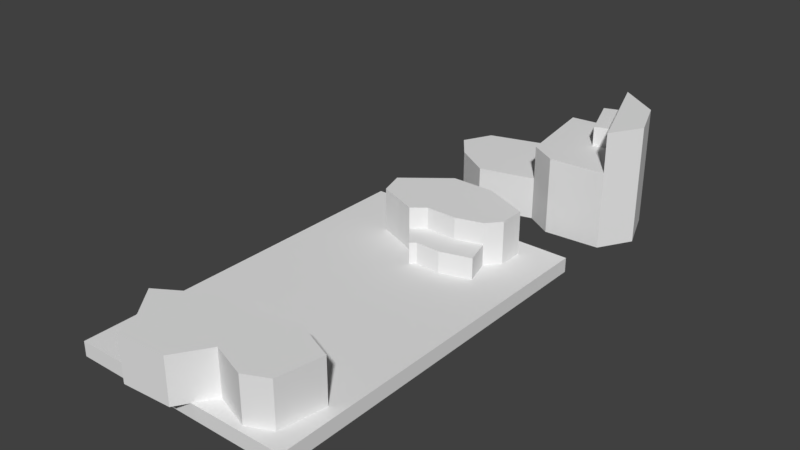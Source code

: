 # Source: Level1.blend  (saved by Blender 2.79.0; exported with 4.5.12 LTS)
import bpy
from mathutils import Matrix  # noqa: F401  (used for matrix-valued properties, if any)

bpy.ops.wm.read_factory_settings(use_empty=True)
scene = bpy.context.scene
scene.name = 'Scene'

# ---- collections
col_collection_1 = bpy.data.collections.new('Collection 1'); scene.collection.children.link(col_collection_1)

# ---- world
world_world = bpy.data.worlds.new('World'); scene.world = world_world
world_world.color = (0.05088, 0.05088, 0.05088)
world_world.use_sun_shadow = False
world_world.sun_shadow_jitter_overblur = 0.0
world_world.cycles.sampling_method = 'MANUAL'

# ---- meshes
me_plane_003 = bpy.data.meshes.new('Plane.003')
me_plane_003.from_pydata([(-9.858, -5.491, 0.0), (-13.03, -1.456, 0.0), (-6.418, 2.646, 0.0), (-1.323, 2.316, 4.182e-08), (-8.402, -9.13, 0.0), (-1.786, -8.733, 0.0), (1.059, -4.367, 2.175e-07), (5.954, -6.153, 0.0), (9.064, -4.697, 0.0), (10.19, 1.389, 0.0), (4.764, 3.705, 0.0), (-9.858, -5.491, 6.077), (-13.03, -1.456, 6.077), (-6.418, 2.646, 6.077), (-1.323, 2.316, 6.077), (-8.402, -9.13, 6.077), (-1.786, -8.733, 6.077), (1.059, -4.367, 6.077), (5.954, -6.153, 6.077), (9.064, -4.697, 6.077), (10.19, 1.389, 6.077), (4.764, 3.705, 6.077)], [], [(5, 6, 17, 16), (2, 1, 12, 13), (9, 10, 21, 20), (6, 7, 18, 17), (3, 2, 13, 14), (3, 14, 21, 10), (0, 4, 15, 11), (7, 8, 19, 18), (4, 5, 16, 15), (1, 0, 11, 12), (8, 9, 20, 19), (11, 15, 16, 17, 18, 19, 20, 21, 14, 13, 12)])
me_plane_003.use_remesh_preserve_volume = False
me_plane_003.use_remesh_preserve_attributes = False
me_plane_003.use_mirror_vertex_groups = False
me_plane_003.update()
me_plane = bpy.data.meshes.new('Plane')
me_plane.from_pydata([(-15.0, -38.37, -3.808e-06), (15.0, -38.37, -3.808e-06), (-15.0, 10.9, 0.0), (15.0, 10.9, 0.0)], [], [(0, 1, 3, 2)])
me_plane.use_remesh_preserve_volume = False
me_plane.use_remesh_preserve_attributes = False
me_plane.use_mirror_vertex_groups = False
me_plane.update()
me_plane.normals_split_custom_set([tuple(v) for v in zip(*[iter([0.0, -7.728e-08, 1.0, 0.0, -7.728e-08, 1.0, 0.0, -7.728e-08, 1.0, 0.0, -7.728e-08, 1.0])] * 3)])
me_plane_001 = bpy.data.meshes.new('Plane.001')
me_plane_001.from_pydata([(4.67, 1.662, 0.0), (0.5151, 1.728, 0.0), (-1.246, 0.2991, 0.0), (-3.872, 1.396, 0.0), (8.259, 2.725, 0.0), (9.854, 4.586, 0.0), (9.854, 8.043, 0.0), (3.606, 10.7, 0.0), (-2.177, 10.7, 0.0), (-8.026, 6.049, 0.0), (-6.963, 2.592, 0.0), (4.67, 1.662, 5.804), (0.5151, 1.728, 5.804), (-1.246, 0.2991, 5.804), (-3.872, 1.396, 5.804), (8.259, 2.725, 5.804), (9.854, 4.586, 5.804), (9.854, 8.043, 5.804), (3.606, 10.7, 5.804), (-2.177, 10.7, 5.804), (-8.026, 6.049, 5.804), (-6.963, 2.592, 5.804), (0.5151, 1.728, 2.902), (-1.246, 0.2991, 2.902), (-6.963, 2.592, 2.902), (-8.026, 6.049, 2.902), (3.606, 10.7, 2.902), (9.854, 8.043, 2.902), (-3.872, 1.396, 2.902), (8.259, 2.725, 2.902), (4.67, 1.662, 2.902), (-2.177, 10.7, 2.902), (9.854, 4.586, 2.902), (5.177, -2.046, 0.0), (9.31, -0.821, 0.0), (1.801, -1.992, 0.0), (1.084, -2.573, 0.0), (1.084, -2.573, 2.902), (5.177, -2.046, 2.902), (1.801, -1.992, 2.902), (9.31, -0.821, 2.902)], [], [(23, 22, 12, 13), (25, 24, 21, 20), (27, 26, 18, 17), (28, 23, 13, 14), (28, 14, 21, 24), (30, 29, 15, 11), (26, 31, 19, 18), (29, 32, 16, 15), (22, 30, 11, 12), (31, 25, 20, 19), (32, 27, 17, 16), (11, 15, 16, 17, 18, 19, 20, 21, 14, 13, 12), (5, 6, 27, 32), (8, 9, 25, 31), (0, 4, 34, 33), (4, 5, 32, 29), (7, 8, 31, 26), (2, 1, 35, 36), (3, 28, 24, 10), (3, 2, 23, 28), (6, 7, 26, 27), (9, 10, 24, 25), (30, 22, 39, 38), (35, 33, 38, 39), (33, 34, 40, 38), (36, 35, 39, 37), (4, 29, 40, 34), (29, 30, 38, 40), (1, 0, 33, 35), (23, 2, 36, 37), (22, 23, 37, 39)])
me_plane_001.polygons.foreach_set('use_smooth', [True] * 31)
_k = set([(2, 23), (2, 36), (3, 28), (4, 29), (4, 34), (5, 32), (6, 27), (7, 26), (8, 31), (9, 25), (10, 24), (11, 12), (11, 15), (11, 30), (12, 13), (12, 22), (13, 14), (13, 23), (14, 21), (14, 28), (15, 16), (15, 29), (16, 17), (16, 32), (17, 18), (17, 27), (18, 19), (18, 26), (19, 20), (19, 31), (20, 21), (20, 25), (21, 24), (22, 23), (22, 30), (23, 37), (29, 30), (29, 40), (33, 34), (33, 35), (33, 38), (34, 40), (35, 36), (35, 39), (36, 37), (37, 39), (38, 39), (38, 40)])
me_plane_001.attributes.new('sharp_edge', 'BOOLEAN', 'EDGE').data.foreach_set('value', [ (min(e.vertices), max(e.vertices)) in _k for e in me_plane_001.edges])
me_plane_001.use_remesh_preserve_volume = False
me_plane_001.use_remesh_preserve_attributes = False
me_plane_001.use_mirror_vertex_groups = False
me_plane_001.update()
me_plane_001.normals_split_custom_set([tuple(v) for v in zip(*[iter([0.63, -0.7766, 0.0, 0.63, -0.7766, 0.0, 0.63, -0.7766, 0.0, 0.63, -0.7766, 0.0, -0.9558, -0.2941, 0.0, -0.9558, -0.2941, 0.0, -0.9558, -0.2941, 0.0, -0.9558, -0.2941, 0.0, 0.3916, 0.9202, 0.0, 0.3916, 0.9202, 0.0, 0.3916, 0.9202, 0.0, 0.3916, 0.9202, 0.0, -0.3854, -0.9227, 0.0, -0.3854, -0.9227, 0.0, -0.3854, -0.9227, 0.0, -0.3854, -0.9227, 0.0, -0.361, -0.9326, 0.0, -0.361, -0.9326, 0.0, -0.361, -0.9326, 0.0, -0.361, -0.9326, 0.0, 0.2841, -0.9588, 0.0, 0.2841, -0.9588, 0.0, 0.2841, -0.9588, 0.0, 0.2841, -0.9588, 0.0, 0.0, 1.0, 0.0, 0.0, 1.0, 0.0, 0.0, 1.0, 0.0, 0.0, 1.0, 0.0, 0.7593, -0.6508, 0.0, 0.7593, -0.6508, 0.0, 0.7593, -0.6508, 0.0, 0.7593, -0.6508, 0.0, -0.016, -0.9999, 0.0, -0.016, -0.9999, 0.0, -0.016, -0.9999, 0.0, -0.016, -0.9999, 0.0, -0.6225, 0.7826, 0.0, -0.6225, 0.7826, 0.0, -0.6225, 0.7826, 0.0, -0.6225, 0.7826, 0.0, 1.0, 0.0, 0.0, 1.0, 0.0, 0.0, 1.0, 0.0, 0.0, 1.0, 0.0, 0.0, 1.424e-08, 0.0, 1.0, 1.424e-08, 0.0, 1.0, 1.424e-08, 0.0, 1.0, 1.424e-08, 0.0, 1.0, 1.424e-08, 0.0, 1.0, 1.424e-08, 0.0, 1.0, 1.424e-08, 0.0, 1.0, 1.424e-08, 0.0, 1.0, 1.424e-08, 0.0, 1.0, 1.424e-08, 0.0, 1.0, 1.424e-08, 0.0, 1.0, 1.0, 0.0, 0.0, 1.0, 0.0, 0.0, 1.0, 0.0, 0.0, 1.0, 0.0, 0.0, -0.6225, 0.7826, 0.0, -0.6225, 0.7826, 0.0, -0.6225, 0.7826, 0.0, -0.6225, 0.7826, 0.0, 0.0, 0.0, -1.0, 0.0, 0.0, -1.0, 0.0, 0.0, -1.0, 0.0, 0.0, -1.0, 0.7593, -0.6508, 0.0, 0.7593, -0.6508, 0.0, 0.7593, -0.6508, 0.0, 0.7593, -0.6508, 0.0, 0.0, 1.0, 0.0, 0.0, 1.0, 0.0, 0.0, 1.0, 0.0, 0.0, 1.0, 0.0, 0.0, 0.0, -1.0, 0.0, 0.0, -1.0, 0.0, 0.0, -1.0, 0.0, 0.0, -1.0, -0.361, -0.9326, 0.0, -0.361, -0.9326, 0.0, -0.361, -0.9326, 0.0, -0.361, -0.9326, 0.0, -0.3854, -0.9227, 0.0, -0.3854, -0.9227, 0.0, -0.3854, -0.9227, 0.0, -0.3854, -0.9227, 0.0, 0.3916, 0.9202, 0.0, 0.3916, 0.9202, 0.0, 0.3916, 0.9202, 0.0, 0.3916, 0.9202, 0.0, -0.9558, -0.2941, 0.0, -0.9558, -0.2941, 0.0, -0.9558, -0.2941, 0.0, -0.9558, -0.2941, 0.0, -8.559e-09, 0.0, 1.0, -8.559e-09, 0.0, 1.0, -8.559e-09, 0.0, 1.0, -8.559e-09, 0.0, 1.0, -0.016, -0.9999, 0.0, -0.016, -0.9999, 0.0, -0.016, -0.9999, 0.0, -0.016, -0.9999, 0.0, 0.2841, -0.9588, 0.0, 0.2841, -0.9588, 0.0, 0.2841, -0.9588, 0.0, 0.2841, -0.9588, 0.0, 0.63, -0.7766, 0.0, 0.63, -0.7766, 0.0, 0.63, -0.7766, 0.0, 0.63, -0.7766, 0.0, 0.9588, 0.2841, 0.0, 0.9588, 0.2841, 0.0, 0.9588, 0.2841, 0.0, 0.9588, 0.2841, 0.0, 0.0, 0.0, 1.0, -8.559e-09, 0.0, 1.0, -8.559e-09, 0.0, 1.0, 0.0, 0.0, 1.0, 0.0, 0.0, -1.0, 0.0, 0.0, -1.0, 0.0, 0.0, -1.0, 0.0, 0.0, -1.0, -0.7766, -0.63, 0.0, -0.7766, -0.63, 0.0, -0.7766, -0.63, 0.0, -0.7766, -0.63, 0.0, -8.559e-09, 0.0, 1.0, 0.0, 0.0, 1.0, 0.0, 0.0, 1.0, -8.559e-09, 0.0, 1.0])] * 3)])
me_plane_002 = bpy.data.meshes.new('Plane.002')
me_plane_002.from_pydata([(6.51, -4.75, 0.0), (2.982, -2.655, 0.0), (-4.296, -4.529, 0.0), (-9.148, -1.497, 0.0), (13.84, -4.254, 0.0), (16.38, 0.04675, 0.0), (14.12, 5.891, 0.0), (8.661, 9.75, 0.0), (1.218, 9.034, 0.0), (-9.809, 5.726, 0.0), (-11.74, 1.866, 0.0), (6.51, -4.75, 5.723), (2.982, -2.655, 5.723), (-4.296, -4.529, 5.723), (-9.148, -1.497, 5.723), (13.84, -4.254, 5.723), (16.38, 0.04675, 5.723), (14.12, 5.891, 5.723), (8.661, 9.75, 5.723), (1.218, 9.034, 5.723), (-9.809, 5.726, 5.723), (-11.74, 1.866, 5.723), (6.51, -4.75, 10.22), (13.84, -4.254, 10.22), (2.982, -2.655, 10.22), (16.38, 0.04675, 10.22), (14.12, 5.891, 10.22), (8.661, 9.75, 10.22), (1.218, 9.034, 10.22), (13.84, -4.254, 15.43), (16.38, 0.04675, 15.43), (14.12, 5.891, 15.43), (8.661, 9.75, 15.43), (14.12, 5.891, 12.82), (16.38, 0.04675, 12.82), (13.84, -4.254, 12.82), (8.661, 9.75, 12.82), (11.08, 3.208, 10.22), (11.08, 3.208, 15.43), (11.08, 3.208, 12.82), (8.37, 2.204, 10.22), (5.949, 8.747, 10.22), (5.949, 8.747, 12.82), (8.37, 2.204, 12.82)], [], [(2, 1, 12, 13), (9, 10, 21, 20), (6, 7, 18, 17), (3, 2, 13, 14), (3, 14, 21, 10), (0, 4, 15, 11), (7, 8, 19, 18), (4, 5, 16, 15), (1, 0, 11, 12), (8, 9, 20, 19), (5, 6, 17, 16), (12, 19, 20, 21, 14, 13), (18, 19, 28, 27), (27, 28, 24), (16, 17, 26, 25), (12, 11, 22, 24), (17, 18, 27, 26), (15, 16, 25, 23), (19, 12, 24, 28), (11, 15, 23, 22), (39, 35, 29, 38), (24, 22, 27), (23, 37, 27, 22), (34, 33, 31, 30), (29, 31, 32, 38), (29, 30, 31), (33, 36, 32, 31), (35, 34, 30, 29), (23, 25, 34, 35), (26, 27, 36, 33), (25, 26, 33, 34), (37, 23, 35, 39), (27, 37, 40, 41), (36, 39, 38, 32), (41, 40, 43, 42), (36, 27, 41, 42), (37, 39, 43, 40), (39, 36, 42, 43)])
me_plane_002.polygons.foreach_set('use_smooth', [True] * 38)
_k = set([(0, 11), (1, 12), (2, 13), (3, 14), (4, 15), (5, 16), (6, 17), (7, 18), (8, 19), (9, 20), (10, 21), (11, 22), (12, 13), (12, 19), (12, 24), (13, 14), (14, 21), (15, 23), (16, 25), (17, 26), (18, 27), (19, 20), (19, 28), (20, 21), (22, 23), (22, 24), (23, 35), (23, 37), (24, 28), (25, 34), (26, 33), (27, 28), (27, 36), (27, 37), (27, 41), (29, 30), (29, 35), (29, 38), (30, 31), (30, 34), (31, 32), (31, 33), (32, 36), (32, 38), (36, 39), (36, 42), (37, 39), (37, 40), (39, 43), (40, 41), (40, 43), (41, 42), (42, 43)])
me_plane_002.attributes.new('sharp_edge', 'BOOLEAN', 'EDGE').data.foreach_set('value', [ (min(e.vertices), max(e.vertices)) in _k for e in me_plane_002.edges])
me_plane_002.use_remesh_preserve_volume = False
me_plane_002.use_remesh_preserve_attributes = False
me_plane_002.use_mirror_vertex_groups = False
me_plane_002.update()
me_plane_002.normals_split_custom_set([tuple(v) for v in zip(*[iter([0.2494, -0.9684, 0.0, 0.2494, -0.9684, 0.0, 0.2494, -0.9684, 0.0, 0.2494, -0.9684, 0.0, -0.8944, 0.4472, 0.0, -0.8944, 0.4472, 0.0, -0.8944, 0.4472, 0.0, -0.8944, 0.4472, 0.0, 0.5773, 0.8165, 0.0, 0.5773, 0.8165, 0.0, 0.5773, 0.8165, 0.0, 0.5773, 0.8165, 0.0, -0.53, -0.848, 0.0, -0.53, -0.848, 0.0, -0.53, -0.848, 0.0, -0.53, -0.848, 0.0, -0.7921, -0.6103, 0.0, -0.7921, -0.6103, 0.0, -0.7921, -0.6103, 0.0, -0.7921, -0.6103, 0.0, 0.06751, -0.9977, 0.0, 0.06751, -0.9977, 0.0, 0.06751, -0.9977, 0.0, 0.06751, -0.9977, 0.0, -0.09585, 0.9954, 0.0, -0.09585, 0.9954, 0.0, -0.09585, 0.9954, 0.0, -0.09585, 0.9954, 0.0, 0.8614, -0.508, 0.0, 0.8614, -0.508, 0.0, 0.8614, -0.508, 0.0, 0.8614, -0.508, 0.0, -0.5105, -0.8599, 0.0, -0.5105, -0.8599, 0.0, -0.5105, -0.8599, 0.0, -0.5105, -0.8599, 0.0, -0.2873, 0.9578, 0.0, -0.2873, 0.9578, 0.0, -0.2873, 0.9578, 0.0, -0.2873, 0.9578, 0.0, 0.9327, 0.3607, 0.0, 0.9327, 0.3607, 0.0, 0.9327, 0.3607, 0.0, 0.9327, 0.3607, 0.0, 1.417e-08, 0.0, 1.0, 1.417e-08, 0.0, 1.0, 1.417e-08, 0.0, 1.0, 1.417e-08, 0.0, 1.0, 1.417e-08, 0.0, 1.0, 1.417e-08, 0.0, 1.0, -0.09585, 0.9954, 0.0, -0.09585, 0.9954, 0.0, -0.09585, 0.9954, 0.0, -0.09585, 0.9954, 0.0, 0.0, 0.0, 1.0, 0.0, 0.0, 1.0, 0.0, 0.0, 1.0, 0.9327, 0.3607, 0.0, 0.9327, 0.3607, 0.0, 0.9327, 0.3607, 0.0, 0.9327, 0.3607, 0.0, -0.5105, -0.8599, 0.0, -0.5105, -0.8599, 0.0, -0.5105, -0.8599, 0.0, -0.5105, -0.8599, 0.0, 0.5773, 0.8165, 0.0, 0.5773, 0.8165, 0.0, 0.5773, 0.8165, 0.0, 0.5773, 0.8165, 0.0, 0.8614, -0.508, 0.0, 0.8614, -0.508, 0.0, 0.8614, -0.508, 0.0, 0.8614, -0.508, 0.0, -0.9888, -0.1493, 0.0, -0.9888, -0.1493, 0.0, -0.9888, -0.1493, 0.0, -0.9888, -0.1493, 0.0, 0.06751, -0.9977, 0.0, 0.06751, -0.9977, 0.0, 0.06751, -0.9977, 0.0, 0.06751, -0.9977, 0.0, -0.9378, -0.3471, 0.0, -0.9378, -0.3471, 0.0, -0.9378, -0.3471, 0.0, -0.9378, -0.3471, 0.0, 0.0, 0.0, 1.0, 0.0, 0.0, 1.0, 0.0, 0.0, 1.0, 0.0, 0.0, 1.0, 0.0, 0.0, 1.0, 0.0, 0.0, 1.0, 0.0, 0.0, 1.0, 0.9327, 0.3607, 0.0, 0.9327, 0.3607, 0.0, 0.9327, 0.3607, 0.0, 0.9327, 0.3607, 0.0, -3.543e-07, 0.0, 1.0, -9.64e-08, 0.0, 1.0, 0.0, 0.0, 1.0, 0.0, 0.0, 1.0, -3.543e-07, 0.0, 1.0, -6.217e-07, 0.0, 1.0, -9.64e-08, 0.0, 1.0, 0.5773, 0.8165, 0.0, 0.5773, 0.8165, 0.0, 0.5773, 0.8165, 0.0, 0.5773, 0.8165, 0.0, 0.8614, -0.508, 0.0, 0.8614, -0.508, 0.0, 0.8614, -0.508, 0.0, 0.8614, -0.508, 0.0, 0.8614, -0.508, 0.0, 0.8614, -0.508, 0.0, 0.8614, -0.508, 0.0, 0.8614, -0.508, 0.0, 0.5773, 0.8165, 0.0, 0.5773, 0.8165, 0.0, 0.5773, 0.8165, 0.0, 0.5773, 0.8165, 0.0, 0.9327, 0.3607, 0.0, 0.9327, 0.3607, 0.0, 0.9327, 0.3607, 0.0, 0.9327, 0.3607, 0.0, -0.9378, -0.3471, 0.0, -0.9378, -0.3471, 0.0, -0.9378, -0.3471, 0.0, -0.9378, -0.3471, 0.0, 0.0, 0.0, -1.0, 0.0, 0.0, -1.0, 0.0, 0.0, -1.0, 0.0, 0.0, -1.0, -0.9378, -0.3471, 0.0, -0.9378, -0.3471, 0.0, -0.9378, -0.3471, 0.0, -0.9378, -0.3471, 0.0, -0.9378, -0.3471, 0.0, -0.9378, -0.3471, 0.0, -0.9378, -0.3471, 0.0, -0.9378, -0.3471, 0.0, -0.3471, 0.9378, 0.0, -0.3471, 0.9378, 0.0, -0.3471, 0.9378, 0.0, -0.3471, 0.9378, 0.0, 0.3471, -0.9378, 0.0, 0.3471, -0.9378, 0.0, 0.3471, -0.9378, 0.0, 0.3471, -0.9378, 0.0, 0.0, 0.0, 1.0, 0.0, 0.0, 1.0, 0.0, 0.0, 1.0, 0.0, 0.0, 1.0])] * 3)])

# ---- objects
ob_plane_003 = bpy.data.objects.new('Plane.003', me_plane_003)
ob_plane = bpy.data.objects.new('Plane', me_plane)
ob_plane_001 = bpy.data.objects.new('Plane.001', me_plane_001)
ob_plane_002 = bpy.data.objects.new('Plane.002', me_plane_002)

# ---- transforms, parenting, visibility, modifiers, constraints
ob_plane_003.location = (3.151, -31.44, 0.0)
ob_plane_003.lineart.crease_threshold = 0.0
ob_plane.location = (0.0, 0.0, 0.0)
ob_plane.rotation_euler = (-1.629e-07, 0.0, 0.0)
ob_plane.color = (0.8, 0.8, 0.8, 1.0)
ob_plane.lineart.crease_threshold = 0.0
_m = ob_plane.modifiers.new('Solidify', 'SOLIDIFY')
_m.thickness = 1.952
_m.nonmanifold_thickness_mode = 'FIXED'
_m.nonmanifold_merge_threshold = 0.0003
ob_plane_001.location = (0.0, 0.0, 0.0)
ob_plane_001.rotation_euler = (-1.629e-07, 0.0, 0.0)
ob_plane_001.color = (0.8, 0.8, 0.8, 1.0)
ob_plane_001.lineart.crease_threshold = 0.0
ob_plane_002.location = (2.696, 19.94, 0.0)
ob_plane_002.rotation_euler = (-1.629e-07, 0.0, 0.0)
ob_plane_002.color = (0.8, 0.8, 0.8, 1.0)
ob_plane_002.lineart.crease_threshold = 0.0

# ---- collection membership
col_collection_1.objects.link(ob_plane_003)
col_collection_1.objects.link(ob_plane)
col_collection_1.objects.link(ob_plane_001)
col_collection_1.objects.link(ob_plane_002)

# ---- scene / render settings (as saved in the file)
scene.frame_start = 1; scene.frame_end = 250; scene.frame_set(1)
scene.render.engine = 'BLENDER_EEVEE_NEXT'
scene.render.resolution_percentage = 50
scene.render.dither_intensity = 0.0
scene.cycles.use_denoising = False
scene.cycles.samples = 128
scene.cycles.sampling_pattern = 'TABULATED_SOBOL'
scene.cycles.use_adaptive_sampling = False
scene.cycles.use_light_tree = False
scene.cycles.blur_glossy = 0.0
scene.cycles.sample_clamp_indirect = 0.0
scene.view_settings.view_transform = 'Standard'
bpy.context.view_layer.update()

# ---- added for rendering (the .blend has no active camera and no usable light): camera, sun
cam_auto = bpy.data.cameras.new('AutoCamera')
cam_auto.lens = 50.0
cam_auto.sensor_width = 36.0
cam_auto.clip_end = 1299.04
ob_auto_camera = bpy.data.objects.new('AutoCamera', cam_auto)
scene.collection.objects.link(ob_auto_camera)
ob_auto_camera.location = (76.0575, -94.2648, 65.9523)
ob_auto_camera.rotation_euler = (1.09748, -7.21219e-08, 0.694738)
scene.camera = ob_auto_camera
light_auto_sun = bpy.data.lights.new('AutoSun', 'SUN')
light_auto_sun.energy = 3.0
light_auto_sun.angle = 0.0523599
ob_auto_sun = bpy.data.objects.new('AutoSun', light_auto_sun)
scene.collection.objects.link(ob_auto_sun)
ob_auto_sun.rotation_euler = (0.872665, 0.174533, 0.523599)
bpy.context.view_layer.update()
